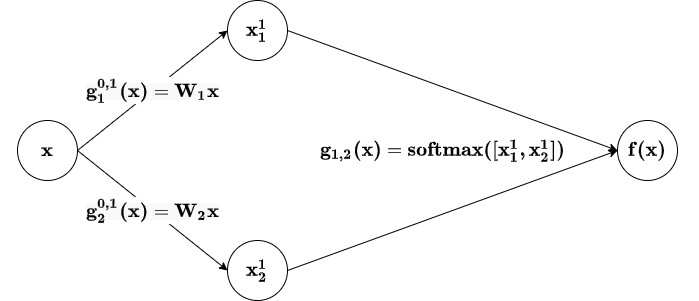

The diagram above was exported from draw.io. Its source (the exported page's mxGraphModel, read from the mxfile embedded in the PNG):
<mxGraphModel dx="1038" dy="575" grid="1" gridSize="10" guides="1" tooltips="1" connect="1" arrows="1" fold="1" page="1" pageScale="1" pageWidth="827" pageHeight="1169" math="1" shadow="0">
  <root>
    <mxCell id="0" />
    <mxCell id="1" parent="0" />
    <mxCell id="DsYWi5BrTJhKGs4cPqan-1" value="\(\mathbf{x}\)" style="ellipse;whiteSpace=wrap;html=1;aspect=fixed;fontSize=16;" parent="1" vertex="1">
      <mxGeometry x="160" y="250" width="60" height="60" as="geometry" />
    </mxCell>
    <mxCell id="DsYWi5BrTJhKGs4cPqan-2" value="&lt;span style=&quot;font-size: 16px&quot;&gt;\(\mathbf{x_{2}^{1}}\)&lt;/span&gt;" style="ellipse;whiteSpace=wrap;html=1;aspect=fixed;" parent="1" vertex="1">
      <mxGeometry x="370" y="370" width="60" height="60" as="geometry" />
    </mxCell>
    <mxCell id="DsYWi5BrTJhKGs4cPqan-3" value="&lt;span style=&quot;font-size: 16px&quot;&gt;\(\mathbf{x_{1}^{1}}\)&lt;/span&gt;" style="ellipse;whiteSpace=wrap;html=1;aspect=fixed;" parent="1" vertex="1">
      <mxGeometry x="370" y="130" width="60" height="60" as="geometry" />
    </mxCell>
    <mxCell id="DsYWi5BrTJhKGs4cPqan-4" value="&lt;span style=&quot;font-size: 16px&quot;&gt;\(\mathbf{f(x)}\)&lt;/span&gt;" style="ellipse;whiteSpace=wrap;html=1;aspect=fixed;" parent="1" vertex="1">
      <mxGeometry x="760" y="250" width="60" height="60" as="geometry" />
    </mxCell>
    <mxCell id="DsYWi5BrTJhKGs4cPqan-14" value="\(\mathbf{g_{1, 2}(x)}=\textbf{softmax}\mathbf{([x_{1}^{1},x_{2}^{1}]&lt;br&gt;)}\)" style="text;html=1;resizable=0;autosize=1;align=center;verticalAlign=middle;points=[];fillColor=none;strokeColor=none;rounded=0;fontSize=16;" parent="1" vertex="1">
      <mxGeometry x="340" y="260" width="490" height="40" as="geometry" />
    </mxCell>
    <mxCell id="_-4FqLwV_umkLHh2PgPB-1" value="&lt;span style=&quot;font-size: 16px; background-color: rgb(248, 249, 250);&quot;&gt;\(\mathbf{g_{1}^{0,1}(x)}=\mathbf{W_{1}x}\)&lt;br&gt;&lt;/span&gt;" style="endArrow=classic;html=1;rounded=0;exitX=1;exitY=0.5;exitDx=0;exitDy=0;entryX=0;entryY=0.5;entryDx=0;entryDy=0;" edge="1" parent="1" source="DsYWi5BrTJhKGs4cPqan-1" target="DsYWi5BrTJhKGs4cPqan-3">
      <mxGeometry width="50" height="50" relative="1" as="geometry">
        <mxPoint x="500" y="320" as="sourcePoint" />
        <mxPoint x="360" y="250" as="targetPoint" />
      </mxGeometry>
    </mxCell>
    <mxCell id="_-4FqLwV_umkLHh2PgPB-2" value="&lt;span style=&quot;font-size: 16px; background-color: rgb(248, 249, 250);&quot;&gt;\(\mathbf{g_{2}^{0,1}(x)}=\mathbf{W_{2}x}\)&lt;/span&gt;" style="endArrow=classic;html=1;rounded=0;exitX=1;exitY=0.5;exitDx=0;exitDy=0;entryX=0;entryY=0.5;entryDx=0;entryDy=0;" edge="1" parent="1" source="DsYWi5BrTJhKGs4cPqan-1" target="DsYWi5BrTJhKGs4cPqan-2">
      <mxGeometry width="50" height="50" relative="1" as="geometry">
        <mxPoint x="500" y="320" as="sourcePoint" />
        <mxPoint x="550" y="270" as="targetPoint" />
      </mxGeometry>
    </mxCell>
    <mxCell id="_-4FqLwV_umkLHh2PgPB-3" value="" style="endArrow=classic;html=1;rounded=0;exitX=1;exitY=0.5;exitDx=0;exitDy=0;entryX=0;entryY=0.5;entryDx=0;entryDy=0;" edge="1" parent="1" source="DsYWi5BrTJhKGs4cPqan-2" target="DsYWi5BrTJhKGs4cPqan-4">
      <mxGeometry width="50" height="50" relative="1" as="geometry">
        <mxPoint x="500" y="320" as="sourcePoint" />
        <mxPoint x="550" y="270" as="targetPoint" />
      </mxGeometry>
    </mxCell>
    <mxCell id="_-4FqLwV_umkLHh2PgPB-4" value="" style="endArrow=classic;html=1;rounded=0;exitX=1;exitY=0.5;exitDx=0;exitDy=0;entryX=0;entryY=0.5;entryDx=0;entryDy=0;" edge="1" parent="1" source="DsYWi5BrTJhKGs4cPqan-3" target="DsYWi5BrTJhKGs4cPqan-4">
      <mxGeometry width="50" height="50" relative="1" as="geometry">
        <mxPoint x="500" y="320" as="sourcePoint" />
        <mxPoint x="550" y="270" as="targetPoint" />
      </mxGeometry>
    </mxCell>
  </root>
</mxGraphModel>